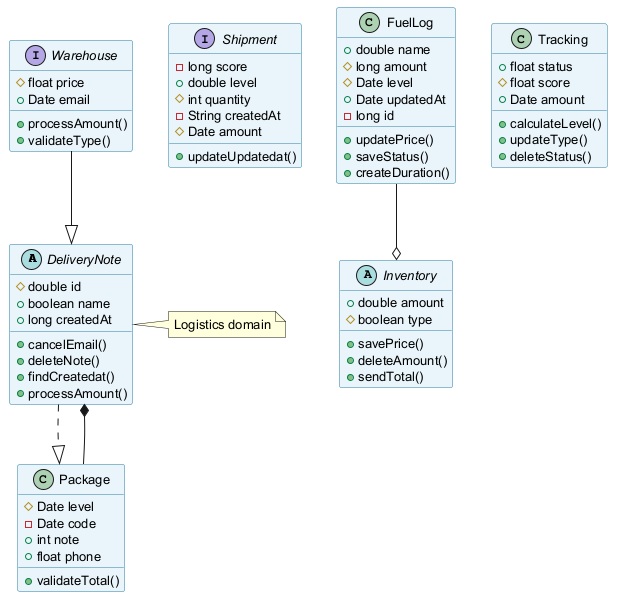

The diagram above was rendered by PlantUML. Its source (embedded in the PNG):
@startuml
skinparam backgroundColor #FFFFFF
skinparam classBackgroundColor #E8F4FA
skinparam classBorderColor #2C7DA0
skinparam defaultFontSize 13
abstract class DeliveryNote {
  #double id
  +boolean name
  +long createdAt
  +cancelEmail()
  +deleteNote()
  +findCreatedat()
  +processAmount()
}
interface Shipment {
  -long score
  +double level
  #int quantity
  -String createdAt
  #Date amount
  +updateUpdatedat()
}
interface Warehouse {
  #float price
  +Date email
  +processAmount()
  +validateType()
}
class FuelLog {
  +double name
  #long amount
  #Date level
  +Date updatedAt
  -long id
  +updatePrice()
  +saveStatus()
  +createDuration()
}
class Tracking {
  +float status
  #float score
  +Date amount
  +calculateLevel()
  +updateType()
  +deleteStatus()
}
abstract class Inventory {
  +double amount
  #boolean type
  +savePrice()
  +deleteAmount()
  +sendTotal()
}
class Package {
  #Date level
  -Date code
  +int note
  +float phone
  +validateTotal()
}
FuelLog --o Inventory
DeliveryNote ..|> Package
Package --* DeliveryNote
Warehouse --|> DeliveryNote
note right of DeliveryNote : Logistics domain
@enduml